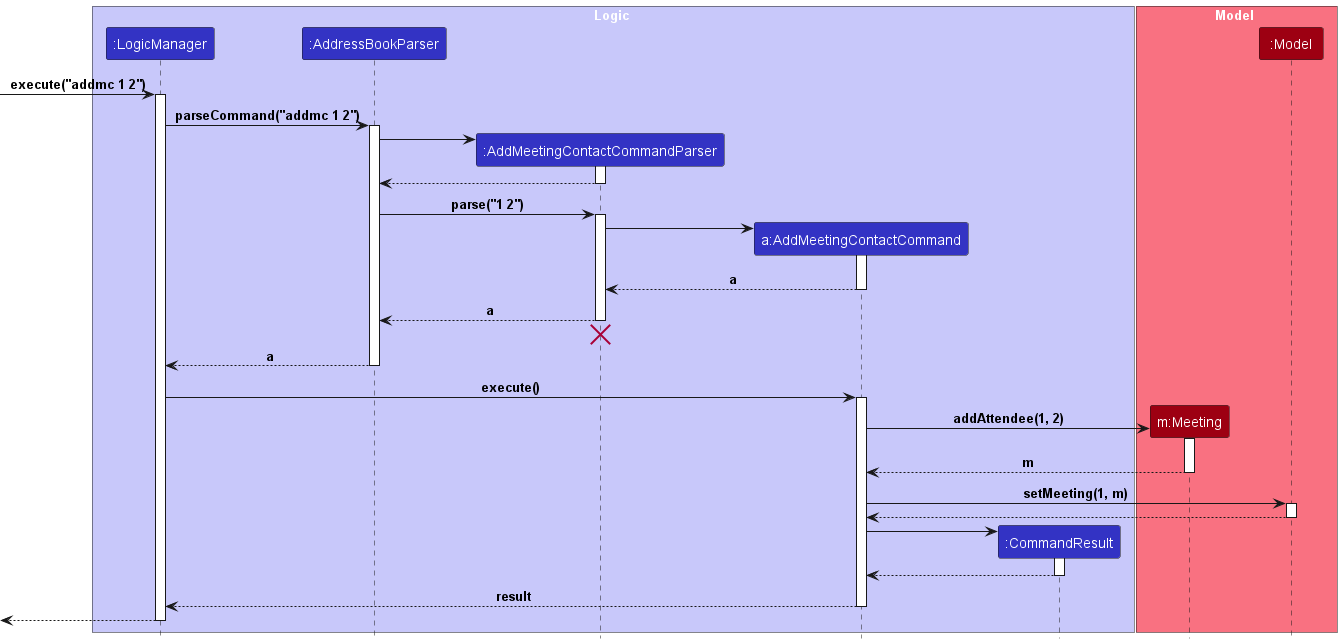

The diagram above was rendered by PlantUML. Its source (embedded in the PNG):
@startuml
!include style.puml

box Logic LOGIC_COLOR_T1
participant ":LogicManager" as LogicManager LOGIC_COLOR
participant ":AddressBookParser" as AddressBookParser LOGIC_COLOR
participant ":AddMeetingContactCommandParser" as AddMeetingContactCommandParser LOGIC_COLOR
participant "a:AddMeetingContactCommand" as AddMeetingContactCommand LOGIC_COLOR
participant ":CommandResult" as CommandResult LOGIC_COLOR
endbox

box Model MODEL_COLOR_T1
participant "m:Meeting" as Meeting MODEL_COLOR
participant ":Model" as Model MODEL_COLOR
end box

[-> LogicManager : execute("addmc 1 2")
activate LogicManager

LogicManager -> AddressBookParser : parseCommand("addmc 1 2")
activate AddressBookParser

create AddMeetingContactCommandParser
AddressBookParser -> AddMeetingContactCommandParser
activate AddMeetingContactCommandParser

AddMeetingContactCommandParser --> AddressBookParser
deactivate AddMeetingContactCommandParser

AddressBookParser -> AddMeetingContactCommandParser : parse("1 2")
activate AddMeetingContactCommandParser

create AddMeetingContactCommand
AddMeetingContactCommandParser -> AddMeetingContactCommand
activate AddMeetingContactCommand

AddMeetingContactCommand --> AddMeetingContactCommandParser : a
deactivate AddMeetingContactCommand

AddMeetingContactCommandParser --> AddressBookParser : a
deactivate AddMeetingContactCommandParser

'Hidden arrow to position the destroy marker below the end of the activation bar.
AddMeetingContactCommandParser -[hidden]-> AddressBookParser
destroy AddMeetingContactCommandParser

AddressBookParser --> LogicManager : a
deactivate AddressBookParser

LogicManager -> AddMeetingContactCommand : execute()
activate AddMeetingContactCommand

create Meeting
AddMeetingContactCommand -> Meeting : addAttendee(1, 2)
activate Meeting

Meeting --> AddMeetingContactCommand : m
deactivate Meeting

AddMeetingContactCommand -> Model : setMeeting(1, m)
activate Model

Model --> AddMeetingContactCommand
deactivate Model

create CommandResult
AddMeetingContactCommand -> CommandResult
activate CommandResult

CommandResult --> AddMeetingContactCommand
deactivate CommandResult

AddMeetingContactCommand --> LogicManager : result
deactivate AddMeetingContactCommand

[<--LogicManager
deactivate LogicManager
@enduml